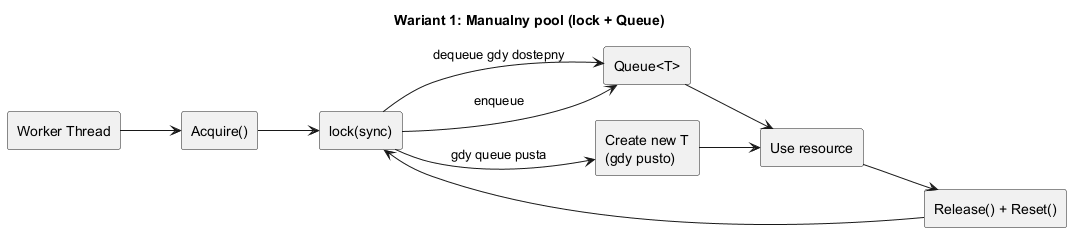

The diagram above was rendered by PlantUML. Its source (embedded in the PNG):
@startuml
skinparam shadowing false
skinparam monochrome true
left to right direction

title Wariant 1: Manualny pool (lock + Queue)

rectangle "Worker Thread" as T
rectangle "Acquire()" as A
rectangle "lock(sync)" as L
rectangle "Queue<T>" as Q
rectangle "Create new T\n(gdy pusto)" as C
rectangle "Use resource" as U
rectangle "Release() + Reset()" as R

T --> A
A --> L
L --> Q : dequeue gdy dostepny
L --> C : gdy queue pusta
Q --> U
C --> U
U --> R
R --> L
L --> Q : enqueue

@enduml